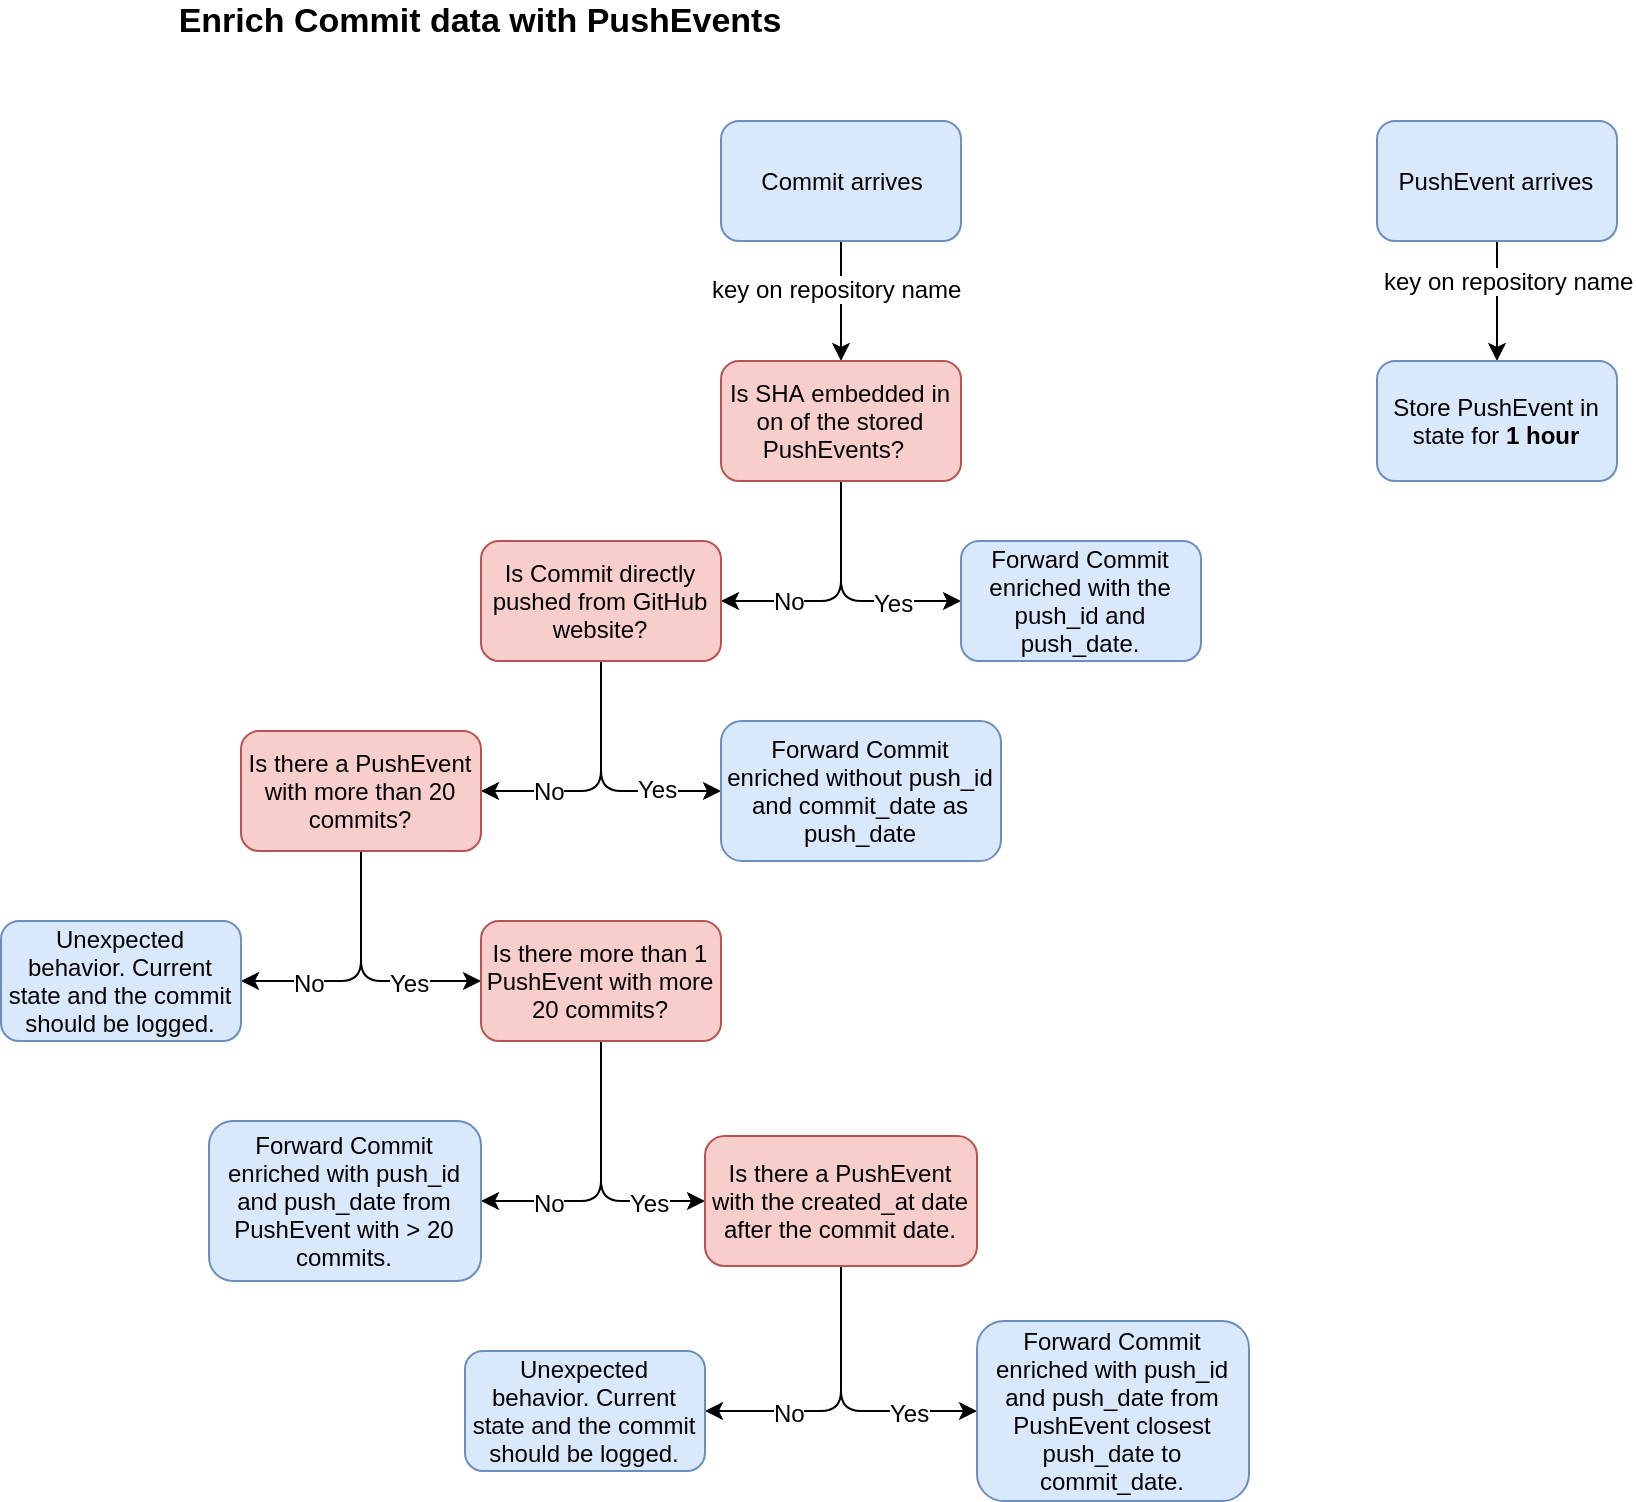

The diagram above was exported from draw.io. Its source (the exported page's mxGraphModel, read from the mxfile embedded in the PNG):
<mxGraphModel dx="2221" dy="803" grid="1" gridSize="10" guides="1" tooltips="1" connect="1" arrows="1" fold="1" page="1" pageScale="1" pageWidth="827" pageHeight="1169" math="0" shadow="0">
  <root>
    <mxCell id="0" />
    <mxCell id="1" parent="0" />
    <mxCell id="0Qmq7rxzz63LmOAxRbv4-3" style="edgeStyle=orthogonalEdgeStyle;rounded=0;orthogonalLoop=1;jettySize=auto;html=1;exitX=1;exitY=0.5;exitDx=0;exitDy=0;" parent="1" source="0Qmq7rxzz63LmOAxRbv4-1" target="0Qmq7rxzz63LmOAxRbv4-2" edge="1">
      <mxGeometry relative="1" as="geometry">
        <Array as="points">
          <mxPoint x="454" y="400" />
        </Array>
      </mxGeometry>
    </mxCell>
    <mxCell id="0Qmq7rxzz63LmOAxRbv4-48" value="key on repository name" style="text;html=1;resizable=0;points=[];align=center;verticalAlign=middle;labelBackgroundColor=#ffffff;fontSize=12;" parent="0Qmq7rxzz63LmOAxRbv4-3" vertex="1" connectable="0">
      <mxGeometry x="0.5499" y="4" relative="1" as="geometry">
        <mxPoint x="2" y="-6.5" as="offset" />
      </mxGeometry>
    </mxCell>
    <mxCell id="0Qmq7rxzz63LmOAxRbv4-1" value="PushEvent arrives" style="rounded=1;whiteSpace=wrap;html=1;fillColor=#dae8fc;strokeColor=#6c8ebf;" parent="1" vertex="1">
      <mxGeometry x="394" y="370" width="120" height="60" as="geometry" />
    </mxCell>
    <mxCell id="0Qmq7rxzz63LmOAxRbv4-2" value="Store PushEvent in state for &lt;b&gt;1 hour&lt;/b&gt;" style="rounded=1;whiteSpace=wrap;html=1;fillColor=#dae8fc;strokeColor=#6c8ebf;" parent="1" vertex="1">
      <mxGeometry x="394" y="490" width="120" height="60" as="geometry" />
    </mxCell>
    <mxCell id="0Qmq7rxzz63LmOAxRbv4-36" style="edgeStyle=orthogonalEdgeStyle;rounded=1;orthogonalLoop=1;jettySize=auto;html=1;exitX=0.5;exitY=1;exitDx=0;exitDy=0;fontSize=12;" parent="1" source="0Qmq7rxzz63LmOAxRbv4-4" target="0Qmq7rxzz63LmOAxRbv4-7" edge="1">
      <mxGeometry relative="1" as="geometry" />
    </mxCell>
    <mxCell id="0Qmq7rxzz63LmOAxRbv4-38" value="key on repository name" style="text;html=1;resizable=0;points=[];align=center;verticalAlign=middle;labelBackgroundColor=#ffffff;fontSize=12;" parent="0Qmq7rxzz63LmOAxRbv4-36" vertex="1" connectable="0">
      <mxGeometry x="-0.0092" y="-7" relative="1" as="geometry">
        <mxPoint x="5" y="-7" as="offset" />
      </mxGeometry>
    </mxCell>
    <mxCell id="0Qmq7rxzz63LmOAxRbv4-4" value="Commit arrives" style="rounded=1;whiteSpace=wrap;html=1;fillColor=#dae8fc;strokeColor=#6c8ebf;" parent="1" vertex="1">
      <mxGeometry x="66" y="370" width="120" height="60" as="geometry" />
    </mxCell>
    <mxCell id="0Qmq7rxzz63LmOAxRbv4-16" style="edgeStyle=orthogonalEdgeStyle;rounded=1;orthogonalLoop=1;jettySize=auto;html=1;exitX=0.5;exitY=1;exitDx=0;exitDy=0;entryX=0;entryY=0.5;entryDx=0;entryDy=0;" parent="1" source="0Qmq7rxzz63LmOAxRbv4-7" target="0Qmq7rxzz63LmOAxRbv4-21" edge="1">
      <mxGeometry relative="1" as="geometry">
        <mxPoint x="590" y="340" as="targetPoint" />
      </mxGeometry>
    </mxCell>
    <mxCell id="0Qmq7rxzz63LmOAxRbv4-20" value="Yes" style="text;html=1;resizable=0;points=[];align=center;verticalAlign=middle;labelBackgroundColor=#ffffff;" parent="0Qmq7rxzz63LmOAxRbv4-16" vertex="1" connectable="0">
      <mxGeometry x="0.2" y="-2" relative="1" as="geometry">
        <mxPoint x="14" y="-2" as="offset" />
      </mxGeometry>
    </mxCell>
    <mxCell id="0Qmq7rxzz63LmOAxRbv4-39" style="edgeStyle=orthogonalEdgeStyle;rounded=1;orthogonalLoop=1;jettySize=auto;html=1;exitX=0.5;exitY=1;exitDx=0;exitDy=0;entryX=1;entryY=0.5;entryDx=0;entryDy=0;fontSize=12;" parent="1" source="0Qmq7rxzz63LmOAxRbv4-7" target="0Qmq7rxzz63LmOAxRbv4-22" edge="1">
      <mxGeometry relative="1" as="geometry">
        <Array as="points">
          <mxPoint x="126" y="610" />
        </Array>
      </mxGeometry>
    </mxCell>
    <mxCell id="0Qmq7rxzz63LmOAxRbv4-40" value="No" style="text;html=1;resizable=0;points=[];align=center;verticalAlign=middle;labelBackgroundColor=#ffffff;fontSize=12;" parent="0Qmq7rxzz63LmOAxRbv4-39" vertex="1" connectable="0">
      <mxGeometry x="-0.046" y="-20" relative="1" as="geometry">
        <mxPoint x="-6" y="2.5" as="offset" />
      </mxGeometry>
    </mxCell>
    <mxCell id="0Qmq7rxzz63LmOAxRbv4-7" value="Is SHA embedded in on of the stored PushEvents?&amp;nbsp;&amp;nbsp;" style="rounded=1;whiteSpace=wrap;html=1;fillColor=#f8cecc;strokeColor=#b85450;" parent="1" vertex="1">
      <mxGeometry x="66" y="490" width="120" height="60" as="geometry" />
    </mxCell>
    <mxCell id="0Qmq7rxzz63LmOAxRbv4-21" value="Forward Commit enriched with the push_id and push_date." style="rounded=1;whiteSpace=wrap;html=1;fillColor=#dae8fc;strokeColor=#6c8ebf;" parent="1" vertex="1">
      <mxGeometry x="186" y="580" width="120" height="60" as="geometry" />
    </mxCell>
    <mxCell id="0Qmq7rxzz63LmOAxRbv4-41" style="edgeStyle=orthogonalEdgeStyle;rounded=1;orthogonalLoop=1;jettySize=auto;html=1;exitX=0.5;exitY=1;exitDx=0;exitDy=0;entryX=0;entryY=0.5;entryDx=0;entryDy=0;fontSize=12;" parent="1" source="0Qmq7rxzz63LmOAxRbv4-22" target="0Qmq7rxzz63LmOAxRbv4-23" edge="1">
      <mxGeometry relative="1" as="geometry" />
    </mxCell>
    <mxCell id="0Qmq7rxzz63LmOAxRbv4-42" style="edgeStyle=orthogonalEdgeStyle;rounded=1;orthogonalLoop=1;jettySize=auto;html=1;exitX=0.5;exitY=1;exitDx=0;exitDy=0;entryX=1;entryY=0.5;entryDx=0;entryDy=0;fontSize=12;" parent="1" source="0Qmq7rxzz63LmOAxRbv4-22" target="0Qmq7rxzz63LmOAxRbv4-27" edge="1">
      <mxGeometry relative="1" as="geometry" />
    </mxCell>
    <mxCell id="0Qmq7rxzz63LmOAxRbv4-45" value="No&lt;br&gt;" style="text;html=1;resizable=0;points=[];align=center;verticalAlign=middle;labelBackgroundColor=#ffffff;fontSize=12;" parent="0Qmq7rxzz63LmOAxRbv4-42" vertex="1" connectable="0">
      <mxGeometry x="0.044" y="-19" relative="1" as="geometry">
        <mxPoint x="-26" y="18.5" as="offset" />
      </mxGeometry>
    </mxCell>
    <mxCell id="0Qmq7rxzz63LmOAxRbv4-22" value="Is Commit directly pushed from GitHub website?" style="rounded=1;whiteSpace=wrap;html=1;fillColor=#f8cecc;strokeColor=#b85450;" parent="1" vertex="1">
      <mxGeometry x="-54" y="580" width="120" height="60" as="geometry" />
    </mxCell>
    <mxCell id="0Qmq7rxzz63LmOAxRbv4-23" value="Forward Commit enriched without push_id and commit_date as push_date" style="rounded=1;whiteSpace=wrap;html=1;fillColor=#dae8fc;strokeColor=#6c8ebf;" parent="1" vertex="1">
      <mxGeometry x="66" y="670" width="140" height="70" as="geometry" />
    </mxCell>
    <mxCell id="0Qmq7rxzz63LmOAxRbv4-25" value="&lt;b style=&quot;font-size: 17px;&quot;&gt;&lt;font style=&quot;font-size: 17px;&quot;&gt;Enrich Commit data with PushEvents&lt;/font&gt;&lt;/b&gt;" style="text;html=1;strokeColor=none;fillColor=none;align=center;verticalAlign=middle;whiteSpace=wrap;rounded=0;fontSize=17;" parent="1" vertex="1">
      <mxGeometry x="-222" y="310" width="336" height="20" as="geometry" />
    </mxCell>
    <mxCell id="0Qmq7rxzz63LmOAxRbv4-46" style="edgeStyle=orthogonalEdgeStyle;rounded=1;orthogonalLoop=1;jettySize=auto;html=1;exitX=0.5;exitY=1;exitDx=0;exitDy=0;entryX=1;entryY=0.5;entryDx=0;entryDy=0;fontSize=12;" parent="1" source="0Qmq7rxzz63LmOAxRbv4-27" target="0Qmq7rxzz63LmOAxRbv4-34" edge="1">
      <mxGeometry relative="1" as="geometry" />
    </mxCell>
    <mxCell id="0Qmq7rxzz63LmOAxRbv4-47" value="No" style="text;html=1;resizable=0;points=[];align=center;verticalAlign=middle;labelBackgroundColor=#ffffff;fontSize=12;" parent="0Qmq7rxzz63LmOAxRbv4-46" vertex="1" connectable="0">
      <mxGeometry x="0.0387" y="-19" relative="1" as="geometry">
        <mxPoint x="-26" y="19" as="offset" />
      </mxGeometry>
    </mxCell>
    <mxCell id="0Qmq7rxzz63LmOAxRbv4-50" style="edgeStyle=orthogonalEdgeStyle;rounded=1;orthogonalLoop=1;jettySize=auto;html=1;exitX=0.5;exitY=1;exitDx=0;exitDy=0;fontSize=12;entryX=0;entryY=0.5;entryDx=0;entryDy=0;" parent="1" source="0Qmq7rxzz63LmOAxRbv4-27" target="0Qmq7rxzz63LmOAxRbv4-49" edge="1">
      <mxGeometry relative="1" as="geometry">
        <mxPoint x="-60.00000000000023" y="820" as="targetPoint" />
      </mxGeometry>
    </mxCell>
    <mxCell id="0Qmq7rxzz63LmOAxRbv4-51" value="Yes" style="text;html=1;resizable=0;points=[];align=center;verticalAlign=middle;labelBackgroundColor=#ffffff;fontSize=12;" parent="0Qmq7rxzz63LmOAxRbv4-50" vertex="1" connectable="0">
      <mxGeometry x="0.6667" y="1" relative="1" as="geometry">
        <mxPoint x="-15" y="1" as="offset" />
      </mxGeometry>
    </mxCell>
    <mxCell id="0Qmq7rxzz63LmOAxRbv4-27" value="Is there a PushEvent with more than 20 commits?" style="rounded=1;whiteSpace=wrap;html=1;fillColor=#f8cecc;strokeColor=#b85450;" parent="1" vertex="1">
      <mxGeometry x="-174" y="675" width="120" height="60" as="geometry" />
    </mxCell>
    <mxCell id="0Qmq7rxzz63LmOAxRbv4-34" value="Unexpected behavior. Current state and the commit should be logged." style="rounded=1;whiteSpace=wrap;html=1;fillColor=#dae8fc;strokeColor=#6c8ebf;" parent="1" vertex="1">
      <mxGeometry x="-294" y="770" width="120" height="60" as="geometry" />
    </mxCell>
    <mxCell id="0Qmq7rxzz63LmOAxRbv4-43" value="Yes" style="text;html=1;resizable=0;points=[];align=center;verticalAlign=middle;labelBackgroundColor=#ffffff;" parent="1" vertex="1" connectable="0">
      <mxGeometry x="20.017241379310462" y="705.1379310344828" as="geometry">
        <mxPoint x="14" y="-2" as="offset" />
      </mxGeometry>
    </mxCell>
    <mxCell id="0Qmq7rxzz63LmOAxRbv4-53" style="edgeStyle=orthogonalEdgeStyle;rounded=1;orthogonalLoop=1;jettySize=auto;html=1;exitX=0.5;exitY=1;exitDx=0;exitDy=0;entryX=1;entryY=0.5;entryDx=0;entryDy=0;fontSize=12;" parent="1" source="0Qmq7rxzz63LmOAxRbv4-49" target="0Qmq7rxzz63LmOAxRbv4-52" edge="1">
      <mxGeometry relative="1" as="geometry" />
    </mxCell>
    <mxCell id="0Qmq7rxzz63LmOAxRbv4-54" value="No" style="text;html=1;resizable=0;points=[];align=center;verticalAlign=middle;labelBackgroundColor=#ffffff;fontSize=12;" parent="0Qmq7rxzz63LmOAxRbv4-53" vertex="1" connectable="0">
      <mxGeometry x="0.0769" y="-20" relative="1" as="geometry">
        <mxPoint x="-6" y="5" as="offset" />
      </mxGeometry>
    </mxCell>
    <mxCell id="0Qmq7rxzz63LmOAxRbv4-56" style="edgeStyle=orthogonalEdgeStyle;rounded=1;orthogonalLoop=1;jettySize=auto;html=1;exitX=0.5;exitY=1;exitDx=0;exitDy=0;entryX=0;entryY=0.5;entryDx=0;entryDy=0;fontSize=12;" parent="1" source="0Qmq7rxzz63LmOAxRbv4-49" target="0Qmq7rxzz63LmOAxRbv4-55" edge="1">
      <mxGeometry relative="1" as="geometry" />
    </mxCell>
    <mxCell id="0Qmq7rxzz63LmOAxRbv4-57" value="Yes" style="text;html=1;resizable=0;points=[];align=center;verticalAlign=middle;labelBackgroundColor=#ffffff;fontSize=12;" parent="0Qmq7rxzz63LmOAxRbv4-56" vertex="1" connectable="0">
      <mxGeometry x="0.1769" y="20" relative="1" as="geometry">
        <mxPoint x="4" y="2.5" as="offset" />
      </mxGeometry>
    </mxCell>
    <mxCell id="0Qmq7rxzz63LmOAxRbv4-49" value="Is there more than 1 PushEvent with more 20 commits?" style="rounded=1;whiteSpace=wrap;html=1;fillColor=#f8cecc;strokeColor=#b85450;" parent="1" vertex="1">
      <mxGeometry x="-54" y="770" width="120" height="60" as="geometry" />
    </mxCell>
    <mxCell id="0Qmq7rxzz63LmOAxRbv4-52" value="Forward Commit enriched with push_id and push_date from PushEvent with &amp;gt; 20 commits." style="rounded=1;whiteSpace=wrap;html=1;fillColor=#dae8fc;strokeColor=#6c8ebf;" parent="1" vertex="1">
      <mxGeometry x="-190" y="870" width="136" height="80" as="geometry" />
    </mxCell>
    <mxCell id="Q6qVw2eqRJveTS3d-0iY-2" style="edgeStyle=orthogonalEdgeStyle;rounded=1;orthogonalLoop=1;jettySize=auto;html=1;exitX=0.5;exitY=1;exitDx=0;exitDy=0;entryX=0;entryY=0.5;entryDx=0;entryDy=0;" edge="1" parent="1" source="0Qmq7rxzz63LmOAxRbv4-55" target="Q6qVw2eqRJveTS3d-0iY-1">
      <mxGeometry relative="1" as="geometry" />
    </mxCell>
    <mxCell id="Q6qVw2eqRJveTS3d-0iY-3" value="Yes" style="text;html=1;resizable=0;points=[];align=center;verticalAlign=middle;labelBackgroundColor=#ffffff;" vertex="1" connectable="0" parent="Q6qVw2eqRJveTS3d-0iY-2">
      <mxGeometry x="0.0286" y="13" relative="1" as="geometry">
        <mxPoint x="34" y="13" as="offset" />
      </mxGeometry>
    </mxCell>
    <mxCell id="Q6qVw2eqRJveTS3d-0iY-6" style="edgeStyle=orthogonalEdgeStyle;rounded=1;orthogonalLoop=1;jettySize=auto;html=1;exitX=0.5;exitY=1;exitDx=0;exitDy=0;entryX=1;entryY=0.5;entryDx=0;entryDy=0;" edge="1" parent="1" source="0Qmq7rxzz63LmOAxRbv4-55" target="Q6qVw2eqRJveTS3d-0iY-5">
      <mxGeometry relative="1" as="geometry" />
    </mxCell>
    <mxCell id="Q6qVw2eqRJveTS3d-0iY-7" value="No" style="text;html=1;resizable=0;points=[];align=center;verticalAlign=middle;labelBackgroundColor=#ffffff;" vertex="1" connectable="0" parent="Q6qVw2eqRJveTS3d-0iY-6">
      <mxGeometry x="0.0143" y="-22" relative="1" as="geometry">
        <mxPoint x="-4" y="1" as="offset" />
      </mxGeometry>
    </mxCell>
    <mxCell id="0Qmq7rxzz63LmOAxRbv4-55" value="Is there a PushEvent with the created_at date after the commit date." style="rounded=1;whiteSpace=wrap;html=1;fillColor=#f8cecc;strokeColor=#b85450;" parent="1" vertex="1">
      <mxGeometry x="58" y="877.5" width="136" height="65" as="geometry" />
    </mxCell>
    <mxCell id="Q6qVw2eqRJveTS3d-0iY-1" value="Forward Commit enriched with push_id and push_date from PushEvent closest push_date to commit_date." style="rounded=1;whiteSpace=wrap;html=1;fillColor=#dae8fc;strokeColor=#6c8ebf;" vertex="1" parent="1">
      <mxGeometry x="194" y="970" width="136" height="90" as="geometry" />
    </mxCell>
    <mxCell id="Q6qVw2eqRJveTS3d-0iY-5" value="Unexpected behavior. Current state and the commit should be logged." style="rounded=1;whiteSpace=wrap;html=1;fillColor=#dae8fc;strokeColor=#6c8ebf;" vertex="1" parent="1">
      <mxGeometry x="-62" y="985" width="120" height="60" as="geometry" />
    </mxCell>
  </root>
</mxGraphModel>